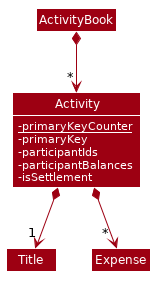

The diagram above was rendered by PlantUML. Its source (embedded in the PNG):
@startuml
/'
 'Commonly used styles and colors across diagrams.
 'Refer to https://plantuml-documentation.readthedocs.io/en/latest for a more
 'comprehensive list of skinparams.
 '/


'T1 through T4 are shades of the original color from lightest to darkest






skinparam BackgroundColor #FFFFFFF

skinparam Shadowing false

skinparam ClassAttributeFontColor #FFFFFF

skinparam Class {
    FontColor #FFFFFF
    BorderThickness 1
    BorderColor #FFFFFF
    StereotypeFontColor #FFFFFF
    FontName Arial
}

skinparam Actor {
    BorderColor #000000
    Color #000000
    FontName Arial
}

skinparam Sequence {
    MessageAlign center
    BoxFontSize 15
    BoxPadding 0
    BoxFontColor #FFFFFF
    FontName Arial
}

skinparam Participant {
    FontColor #FFFFFFF
    Padding 20
}

skinparam MinClassWidth 50
skinparam ParticipantPadding 10
skinparam Shadowing false
skinparam DefaultTextAlignment center
skinparam packageStyle Rectangle
skinparam classAttributeIconSize 0

hide footbox
hide members
hide circle
skinparam arrowThickness 1.1
skinparam arrowColor #9D0012
skinparam classBackgroundColor #9D0012
skinparam FontColor #FFFFFFF

show members
hide empty members

Class Activity {
    {static} -primaryKeyCounter
    -primaryKey
    -participantIds
    -participantBalances
    -isSettlement
}
ActivityBook *--> "     *" Activity
Activity *--> "1" Title
Activity *--> "     *" Expense
@enduml